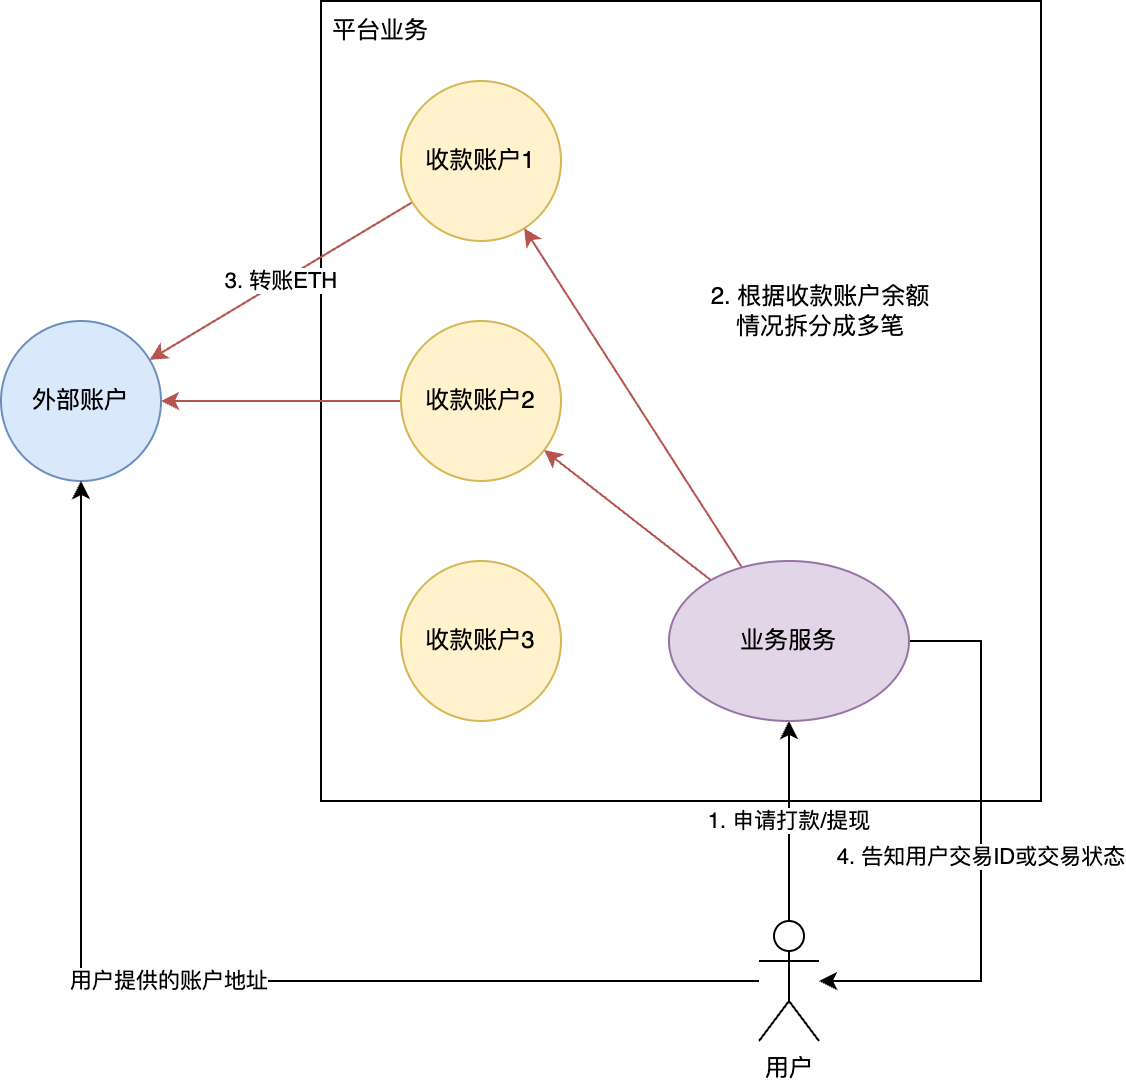

The diagram above was exported from draw.io. Its source (the exported page's mxGraphModel, read from the mxfile embedded in the PNG):
<mxGraphModel dx="1242" dy="798" grid="1" gridSize="10" guides="1" tooltips="1" connect="1" arrows="1" fold="1" page="1" pageScale="1" pageWidth="827" pageHeight="1169" math="0" shadow="0">
  <root>
    <mxCell id="0" />
    <mxCell id="1" parent="0" />
    <mxCell id="YuOjANnhtDNZUaF1ucSY-1" value="外部账户" style="ellipse;whiteSpace=wrap;html=1;aspect=fixed;fillColor=#dae8fc;strokeColor=#6c8ebf;" vertex="1" parent="1">
      <mxGeometry x="80" y="200" width="80" height="80" as="geometry" />
    </mxCell>
    <mxCell id="YuOjANnhtDNZUaF1ucSY-2" value="" style="rounded=0;whiteSpace=wrap;html=1;" vertex="1" parent="1">
      <mxGeometry x="240" y="40" width="360" height="400" as="geometry" />
    </mxCell>
    <mxCell id="YuOjANnhtDNZUaF1ucSY-3" value="平台业务" style="text;html=1;align=center;verticalAlign=middle;whiteSpace=wrap;rounded=0;" vertex="1" parent="1">
      <mxGeometry x="240" y="40" width="60" height="30" as="geometry" />
    </mxCell>
    <mxCell id="YuOjANnhtDNZUaF1ucSY-23" value="3. 转账ETH" style="rounded=0;orthogonalLoop=1;jettySize=auto;html=1;fillColor=#f8cecc;strokeColor=#b85450;" edge="1" parent="1" source="YuOjANnhtDNZUaF1ucSY-5" target="YuOjANnhtDNZUaF1ucSY-1">
      <mxGeometry relative="1" as="geometry" />
    </mxCell>
    <mxCell id="YuOjANnhtDNZUaF1ucSY-5" value="收款账户1" style="ellipse;whiteSpace=wrap;html=1;aspect=fixed;fillColor=#fff2cc;strokeColor=#d6b656;" vertex="1" parent="1">
      <mxGeometry x="280" y="80" width="80" height="80" as="geometry" />
    </mxCell>
    <mxCell id="YuOjANnhtDNZUaF1ucSY-24" style="edgeStyle=orthogonalEdgeStyle;rounded=0;orthogonalLoop=1;jettySize=auto;html=1;fillColor=#f8cecc;strokeColor=#b85450;" edge="1" parent="1" source="YuOjANnhtDNZUaF1ucSY-9" target="YuOjANnhtDNZUaF1ucSY-1">
      <mxGeometry relative="1" as="geometry" />
    </mxCell>
    <mxCell id="YuOjANnhtDNZUaF1ucSY-9" value="收款账户2" style="ellipse;whiteSpace=wrap;html=1;aspect=fixed;fillColor=#fff2cc;strokeColor=#d6b656;" vertex="1" parent="1">
      <mxGeometry x="280" y="200" width="80" height="80" as="geometry" />
    </mxCell>
    <mxCell id="YuOjANnhtDNZUaF1ucSY-11" value="收款账户3" style="ellipse;whiteSpace=wrap;html=1;aspect=fixed;fillColor=#fff2cc;strokeColor=#d6b656;" vertex="1" parent="1">
      <mxGeometry x="280" y="320" width="80" height="80" as="geometry" />
    </mxCell>
    <mxCell id="YuOjANnhtDNZUaF1ucSY-17" value="1. 申请打款/提现" style="edgeStyle=orthogonalEdgeStyle;rounded=0;orthogonalLoop=1;jettySize=auto;html=1;" edge="1" parent="1" source="YuOjANnhtDNZUaF1ucSY-15" target="YuOjANnhtDNZUaF1ucSY-16">
      <mxGeometry relative="1" as="geometry" />
    </mxCell>
    <mxCell id="YuOjANnhtDNZUaF1ucSY-21" value="用户提供的账户地址" style="edgeStyle=orthogonalEdgeStyle;rounded=0;orthogonalLoop=1;jettySize=auto;html=1;" edge="1" parent="1" source="YuOjANnhtDNZUaF1ucSY-15" target="YuOjANnhtDNZUaF1ucSY-1">
      <mxGeometry x="0.0017" relative="1" as="geometry">
        <mxPoint as="offset" />
      </mxGeometry>
    </mxCell>
    <mxCell id="YuOjANnhtDNZUaF1ucSY-15" value="用户" style="shape=umlActor;verticalLabelPosition=bottom;verticalAlign=top;html=1;outlineConnect=0;" vertex="1" parent="1">
      <mxGeometry x="459" y="500" width="30" height="60" as="geometry" />
    </mxCell>
    <mxCell id="YuOjANnhtDNZUaF1ucSY-19" style="rounded=0;orthogonalLoop=1;jettySize=auto;html=1;fillColor=#f8cecc;strokeColor=#b85450;" edge="1" parent="1" source="YuOjANnhtDNZUaF1ucSY-16" target="YuOjANnhtDNZUaF1ucSY-9">
      <mxGeometry relative="1" as="geometry" />
    </mxCell>
    <mxCell id="YuOjANnhtDNZUaF1ucSY-20" style="rounded=0;orthogonalLoop=1;jettySize=auto;html=1;fillColor=#f8cecc;strokeColor=#b85450;" edge="1" parent="1" source="YuOjANnhtDNZUaF1ucSY-16" target="YuOjANnhtDNZUaF1ucSY-5">
      <mxGeometry relative="1" as="geometry" />
    </mxCell>
    <mxCell id="YuOjANnhtDNZUaF1ucSY-26" value="4. 告知用户交易ID或交易状态" style="edgeStyle=orthogonalEdgeStyle;rounded=0;orthogonalLoop=1;jettySize=auto;html=1;" edge="1" parent="1" source="YuOjANnhtDNZUaF1ucSY-16" target="YuOjANnhtDNZUaF1ucSY-15">
      <mxGeometry relative="1" as="geometry">
        <Array as="points">
          <mxPoint x="570" y="360" />
          <mxPoint x="570" y="530" />
        </Array>
      </mxGeometry>
    </mxCell>
    <mxCell id="YuOjANnhtDNZUaF1ucSY-16" value="业务服务" style="ellipse;whiteSpace=wrap;html=1;fillColor=#e1d5e7;strokeColor=#9673a6;" vertex="1" parent="1">
      <mxGeometry x="414" y="320" width="120" height="80" as="geometry" />
    </mxCell>
    <mxCell id="YuOjANnhtDNZUaF1ucSY-22" value="2. 根据收款账户余额情况拆分成多笔" style="text;html=1;align=center;verticalAlign=middle;whiteSpace=wrap;rounded=0;" vertex="1" parent="1">
      <mxGeometry x="430" y="180" width="120" height="30" as="geometry" />
    </mxCell>
  </root>
</mxGraphModel>